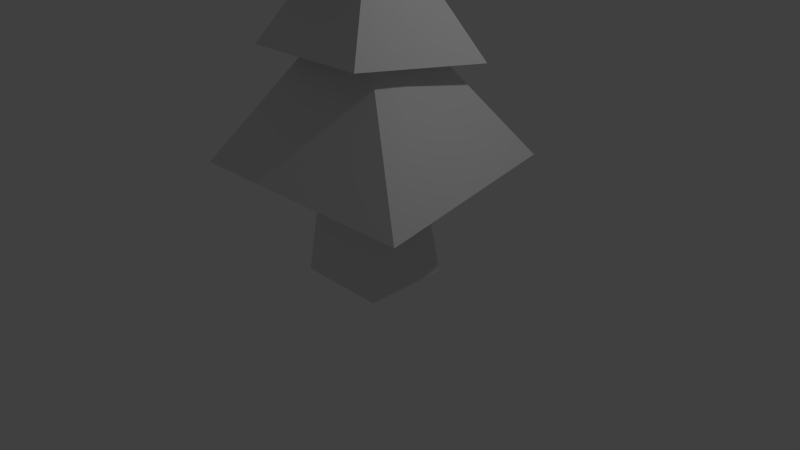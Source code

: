 # Source: trees.blend  (saved by Blender 2.76.0; exported with 4.5.12 LTS)
import bpy
from mathutils import Matrix  # noqa: F401  (used for matrix-valued properties, if any)

bpy.ops.wm.read_factory_settings(use_empty=True)
scene = bpy.context.scene
scene.name = 'Scene'

# ---- collections
col_collection_1 = bpy.data.collections.new('Collection 1'); scene.collection.children.link(col_collection_1)

# ---- materials (node trees are filled in below, after node groups)
mat_material = bpy.data.materials.new('Material')
mat_material.alpha_threshold = 0.0
mat_material.use_transparent_shadow = False
mat_material.roughness = 0.5
mat_material.line_color = (0.0, 0.0, 0.0, 1.0)

# ---- material node trees

# ---- world
world_world = bpy.data.worlds.new('World'); scene.world = world_world
world_world.color = (0.05088, 0.05088, 0.05088)
world_world.use_sun_shadow = False
world_world.sun_shadow_jitter_overblur = 0.0
world_world.cycles.sampling_method = 'MANUAL'
world_world.cycles.sample_map_resolution = 256

# ---- cameras
cam_camera = bpy.data.cameras.new('Camera')
cam_camera.clip_end = 100.0
cam_camera.lens = 35.0
cam_camera.sensor_width = 32.0
cam_camera.sensor_height = 18.0
cam_camera.ortho_scale = 7.314
cam_camera.dof.focus_distance = 0.0
cam_camera.dof.aperture_fstop = 128.0

# ---- lights
light_lamp = bpy.data.lights.new('Lamp', 'POINT')
light_lamp.transmission_factor = 0.0
light_lamp.cutoff_distance = 30.0
light_lamp.energy = 100.0
light_lamp.shadow_buffer_clip_start = 1.001
light_lamp.shadow_soft_size = 0.1
light_lamp.shadow_maximum_resolution = 0.006
light_lamp.use_absolute_resolution = True
light_lamp.cycles.use_multiple_importance_sampling = False

# ---- meshes
me_cube = bpy.data.meshes.new('Cube')
me_cube.from_pydata([(0.6091, 0.5856, -0.2313), (0.6091, -0.5644, -0.2313), (-0.6091, -0.5644, -0.2313), (-0.6091, 0.5856, -0.2313), (0.3781, 0.3545, 1.769), (0.3781, -0.3593, 1.769), (-0.3781, -0.3593, 1.769), (-0.3781, 0.3545, 1.769), (0.2398, 0.274, 4.712), (0.2398, -0.1788, 4.712), (-0.2398, -0.1788, 4.712), (-0.2398, 0.274, 4.712), (-8.568e-08, 0.04759, 5.522), (0.7256, -0.5106, 3.831), (0.5872, 0.7288, 3.816), (-0.7256, 0.5821, 3.747), (-0.5872, -0.6572, 3.72), (0.2947, 0.3124, 3.877), (-0.2947, -0.2439, 3.877), (0.2947, -0.2439, 3.877), (-0.2947, 0.3124, 3.877), (1.058, 0.8693, 2.545), (-1.058, -0.8281, 2.699), (0.9082, -0.9871, 2.787), (-0.9082, 1.028, 2.788), (0.3301, 0.3303, 2.981), (-0.3301, -0.293, 2.981), (0.3301, -0.293, 2.981), (-0.3301, 0.3303, 2.981), (1.31, 1.504, 1.324), (-1.454, -1.373, 1.254), (1.712, -1.212, 1.181), (-1.567, 1.079, 1.198)], [], [(0, 1, 2, 3), (14, 15, 11, 8), (0, 4, 5, 1), (1, 5, 6, 2), (2, 6, 7, 3), (4, 0, 3, 7), (23, 21, 17, 19), (16, 13, 9, 10), (13, 14, 8, 9), (15, 16, 10, 11), (24, 22, 18, 20), (17, 20, 15, 14), (18, 19, 13, 16), (19, 17, 14, 13), (20, 18, 16, 15), (10, 9, 12), (9, 8, 12), (11, 10, 12), (8, 11, 12), (22, 23, 19, 18), (21, 24, 20, 17), (25, 28, 24, 21), (26, 27, 23, 22), (28, 26, 22, 24), (27, 25, 21, 23), (31, 29, 25, 27), (32, 30, 26, 28), (30, 31, 27, 26), (29, 32, 28, 25), (4, 7, 32, 29), (6, 5, 31, 30), (7, 6, 30, 32), (5, 4, 29, 31)])
_uv = me_cube.uv_layers.new(name='UVMap')
_uv.uv.foreach_set('vector', [0.1024, 0.9346, 0.000194, 0.9346, 0.000194, 0.8263, 0.1024, 0.8263, 0.318, 0.6734, 0.4354, 0.6675, 0.3957, 0.7591, 0.3531, 0.7612, 0.7815, 0.02972, 0.7101, 0.1951, 0.6494, 0.1768, 0.6836, 0.000194, 0.1836, 0.000194, 0.1631, 0.1789, 0.09586, 0.1789, 0.07532, 0.0001941, 0.9279, 0.000194, 0.9097, 0.1791, 0.8462, 0.1791, 0.8257, 0.000194, 0.3887, 0.1789, 0.4112, 0.000194, 0.5164, 0.02587, 0.454, 0.1948, 0.5564, 0.534, 0.7216, 0.5581, 0.6343, 0.6741, 0.587, 0.6596, 0.08267, 0.6695, 0.1999, 0.6572, 0.1764, 0.7484, 0.1349, 0.7579, 0.5531, 0.6895, 0.662, 0.7103, 0.6087, 0.7884, 0.5689, 0.7824, 0.8379, 0.6956, 0.9487, 0.6935, 0.9098, 0.7885, 0.8696, 0.7903, 0.8101, 0.5419, 0.9758, 0.5412, 0.9142, 0.6614, 0.8649, 0.6576, 0.3457, 0.6372, 0.398, 0.6397, 0.4354, 0.6675, 0.318, 0.6734, 0.1097, 0.6309, 0.1621, 0.6323, 0.1999, 0.6572, 0.08267, 0.6695, 0.587, 0.6596, 0.6343, 0.6741, 0.662, 0.7103, 0.5531, 0.6895, 0.8649, 0.6576, 0.9142, 0.6614, 0.9487, 0.6935, 0.8379, 0.6956, 0.1349, 0.7579, 0.1764, 0.7484, 0.1723, 0.8259, 0.5689, 0.7824, 0.6087, 0.7884, 0.5776, 0.8595, 0.8696, 0.7903, 0.9098, 0.7885, 0.8931, 0.8643, 0.3531, 0.7612, 0.3957, 0.7591, 0.3779, 0.8347, 0.04423, 0.5127, 0.2197, 0.5166, 0.1621, 0.6323, 0.1097, 0.6309, 0.2823, 0.5067, 0.4579, 0.5265, 0.398, 0.6397, 0.3457, 0.6372, 0.3537, 0.4529, 0.4121, 0.4579, 0.4579, 0.5265, 0.2823, 0.5067, 0.1072, 0.4569, 0.1658, 0.4546, 0.2197, 0.5166, 0.04423, 0.5127, 0.8666, 0.482, 0.9218, 0.4767, 0.9758, 0.5412, 0.8101, 0.5419, 0.6194, 0.4813, 0.6747, 0.482, 0.7216, 0.5581, 0.5564, 0.534, 0.5394, 0.2789, 0.7815, 0.3125, 0.6747, 0.482, 0.6194, 0.4813, 0.7819, 0.2964, 0.9998, 0.2852, 0.9218, 0.4767, 0.8666, 0.482, 0.000194, 0.28, 0.2819, 0.2706, 0.1658, 0.4546, 0.1072, 0.4569, 0.2823, 0.2657, 0.539, 0.2981, 0.4121, 0.4579, 0.3537, 0.4529, 0.3887, 0.1789, 0.454, 0.1948, 0.539, 0.2981, 0.2823, 0.2657, 0.09586, 0.1789, 0.1631, 0.1789, 0.2819, 0.2706, 0.000194, 0.28, 0.8462, 0.1791, 0.9097, 0.1791, 0.9998, 0.2852, 0.7819, 0.2964, 0.6494, 0.1768, 0.7101, 0.1951, 0.7815, 0.3125, 0.5394, 0.2789])
me_cube.materials.append(mat_material)
me_cube.use_remesh_preserve_volume = False
me_cube.use_remesh_preserve_attributes = False
me_cube.use_mirror_vertex_groups = False
me_cube.update()

# ---- objects
ob_cube = bpy.data.objects.new('Cube', me_cube)
ob_lamp = bpy.data.objects.new('Lamp', light_lamp)
ob_camera = bpy.data.objects.new('Camera', cam_camera)

# ---- transforms, parenting, visibility, modifiers, constraints
ob_cube.location = (0.0, 0.0, 0.0)
ob_cube.lock_rotations_4d = False
ob_cube.empty_display_type = 'ARROWS'
ob_cube.lineart.crease_threshold = 0.0
ob_lamp.location = (4.076, 1.005, 5.904)
ob_lamp.rotation_euler = (0.6503, 0.05522, 1.866)
ob_lamp.lock_rotations_4d = False
ob_lamp.empty_display_type = 'ARROWS'
ob_lamp.color = (0.0, 0.0, 0.0, 0.0)
ob_lamp.lineart.crease_threshold = 0.0
ob_camera.location = (7.481, -6.508, 5.344)
ob_camera.rotation_euler = (1.109, 0.01082, 0.8149)
ob_camera.lock_rotations_4d = False
ob_camera.empty_display_type = 'ARROWS'
ob_camera.color = (0.0, 0.0, 0.0, 0.0)
ob_camera.display_type = 'WIRE'
ob_camera.lineart.crease_threshold = 0.0

# ---- collection membership
col_collection_1.objects.link(ob_cube)
col_collection_1.objects.link(ob_lamp)
col_collection_1.objects.link(ob_camera)

# ---- scene / render settings (as saved in the file)
scene.camera = ob_camera
scene.frame_start = 1; scene.frame_end = 250; scene.frame_set(1)
scene.render.engine = 'BLENDER_EEVEE_NEXT'
scene.render.resolution_percentage = 50
scene.render.dither_intensity = 0.0
scene.cycles.use_denoising = False
scene.cycles.samples = 10
scene.cycles.sampling_pattern = 'TABULATED_SOBOL'
scene.cycles.light_sampling_threshold = 0.0
scene.cycles.use_adaptive_sampling = False
scene.cycles.use_light_tree = False
scene.cycles.blur_glossy = 0.0
scene.cycles.pixel_filter_type = 'GAUSSIAN'
scene.cycles.sample_clamp_indirect = 0.0
scene.view_settings.view_transform = 'Standard'
bpy.context.view_layer.update()

